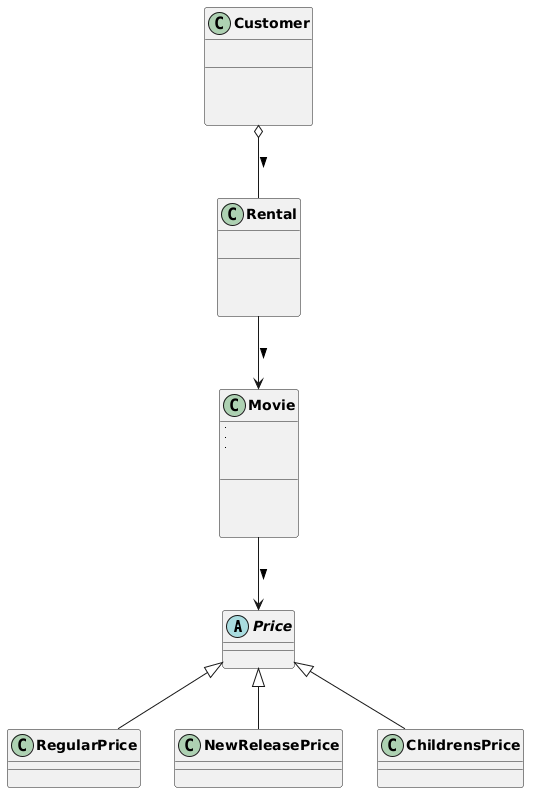

The diagram above was rendered by PlantUML. Its source (embedded in the PNG):
@startuml
skinparam classAttributeIconSize 0
skinparam classFontSize 14
skinparam classFontStyle bold

abstract class Price {
    {abstract} +get_price_code() : int
}

class RegularPrice {
    +get_price_code() : int
}

class NewReleasePrice {
    +get_price_code() : int
}

class ChildrensPrice {
    +get_price_code() : int
}

Price <|-- RegularPrice
Price <|-- NewReleasePrice
Price <|-- ChildrensPrice

class Movie {
    {static} +REGULAR : int = 0
    {static} +NEW_RELEASE : int = 1
    {static} +CHILDRENS : int = 2
    -_title : str
    -_price : Price
    +__init__(title, price_code)
    +get_title() : str
    +get_price_code() : int
    +set_price_code(price_code: int)
    +get_charge(days_rented: int) : float
}

class Rental {
    -_movie : Movie
    -_days : int
    +__init__(movie: Movie, days_rented: int)
    +get_days_rented() : int
    +get_movie() : Movie
    +get_charge() : float
    +get_frequent_renter_points() : int
}

class Customer {
    -name : str
    -rentals : List<Rental>
    +__init__(name: str)
    +get_name() : str
    +add_rental(rental: Rental)
    -_get_total_charge() : float
    +statement() : str
}

Movie "1" --> "1" Price : _price >
Customer "1" o-- "0..*" Rental : rentals >
Rental "1" --> "1" Movie : _movie >
@enduml